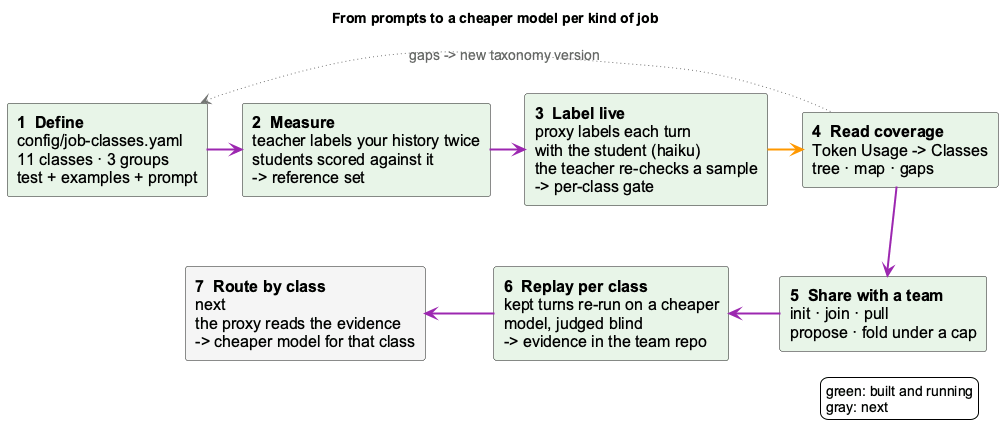

The diagram above was rendered by PlantUML. Its source (embedded in the PNG):
@startuml job-class-lifecycle
!include _standard-style.puml
skinparam defaultFontSize 16
skinparam componentFontSize 16
skinparam arrowFontSize 14
skinparam shadowing false
skinparam componentStyle rectangle
hide stereotype
title From prompts to a cheaper model per kind of job

component "**1  Define**\nconfig/job-classes.yaml\n11 classes · 3 groups\ntest + examples + prompt" as define <<core>>
component "**2  Measure**\nteacher labels your history twice\nstudents scored against it\n-> reference set" as measure <<core>>
component "**3  Label live**\nproxy labels each turn\nwith the student (haiku)\nthe teacher re-checks a sample\n-> per-class gate" as live <<core>>
component "**4  Read coverage**\nToken Usage -> Classes\ntree · map · gaps" as read <<core>>
component "**5  Share with a team**\ninit · join · pull\npropose · fold under a cap" as share <<core>>
component "**6  Replay per class**\nkept turns re-run on a cheaper\nmodel, judged blind\n-> evidence in the team repo" as trial <<core>>
component "**7  Route by class**\nnext\nthe proxy reads the evidence\n-> cheaper model for that class" as route <<external>>

define -[#9C27B0,thickness=2]right-> measure
measure -[#9C27B0,thickness=2]right-> live
live -[#FF9800,thickness=2]right-> read
read -[#9C27B0,thickness=2]down-> share
share -[#9C27B0,thickness=2]left-> trial
trial -[#9C27B0,thickness=2]left-> route
define -[hidden]down- route
read -[#757575,thickness=1,dotted,norank]-> define : gaps -> new taxonomy version

legend right
  green: built and running
  gray: next
endlegend
@enduml